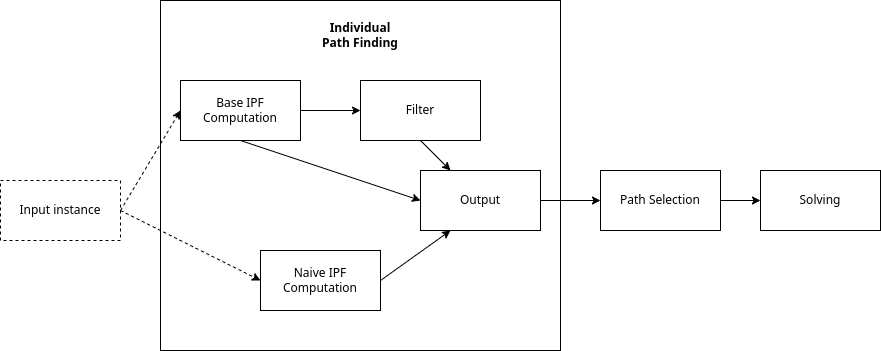

The diagram above was exported from draw.io. Its source (the exported page's mxGraphModel, read from the mxfile embedded in the PNG):
<mxGraphModel dx="2261" dy="879" grid="1" gridSize="10" guides="1" tooltips="1" connect="1" arrows="1" fold="1" page="1" pageScale="1" pageWidth="827" pageHeight="1169" math="0" shadow="0">
  <root>
    <mxCell id="0" />
    <mxCell id="1" parent="0" />
    <mxCell id="9SAIgE2xZG0ANoVtEF0G-2" value="Path Selection" style="rounded=0;whiteSpace=wrap;html=1;" parent="1" vertex="1">
      <mxGeometry x="440" y="290" width="120" height="60" as="geometry" />
    </mxCell>
    <mxCell id="9SAIgE2xZG0ANoVtEF0G-3" value="Solving" style="rounded=0;whiteSpace=wrap;html=1;" parent="1" vertex="1">
      <mxGeometry x="600" y="290" width="120" height="60" as="geometry" />
    </mxCell>
    <mxCell id="9SAIgE2xZG0ANoVtEF0G-5" value="" style="endArrow=classic;html=1;rounded=0;exitX=1;exitY=0.5;exitDx=0;exitDy=0;entryX=0;entryY=0.5;entryDx=0;entryDy=0;" parent="1" source="9SAIgE2xZG0ANoVtEF0G-2" target="9SAIgE2xZG0ANoVtEF0G-3" edge="1">
      <mxGeometry width="50" height="50" relative="1" as="geometry">
        <mxPoint x="590" y="610" as="sourcePoint" />
        <mxPoint x="640" y="560" as="targetPoint" />
      </mxGeometry>
    </mxCell>
    <mxCell id="9SAIgE2xZG0ANoVtEF0G-6" value="" style="rounded=0;whiteSpace=wrap;html=1;fillColor=none;" parent="1" vertex="1">
      <mxGeometry y="120" width="400" height="350" as="geometry" />
    </mxCell>
    <mxCell id="9SAIgE2xZG0ANoVtEF0G-7" value="Naive IPF Computation" style="rounded=0;whiteSpace=wrap;html=1;" parent="1" vertex="1">
      <mxGeometry x="100" y="370" width="120" height="60" as="geometry" />
    </mxCell>
    <mxCell id="9SAIgE2xZG0ANoVtEF0G-8" value="Input instance" style="rounded=0;whiteSpace=wrap;html=1;dashed=1;" parent="1" vertex="1">
      <mxGeometry x="-160" y="300" width="120" height="60" as="geometry" />
    </mxCell>
    <mxCell id="UusXzDgJoU5kTdzUB4V4-4" value="" style="edgeStyle=orthogonalEdgeStyle;rounded=0;orthogonalLoop=1;jettySize=auto;html=1;" parent="1" source="9SAIgE2xZG0ANoVtEF0G-9" target="UusXzDgJoU5kTdzUB4V4-3" edge="1">
      <mxGeometry relative="1" as="geometry" />
    </mxCell>
    <mxCell id="9SAIgE2xZG0ANoVtEF0G-9" value="Base IPF Computation" style="rounded=0;whiteSpace=wrap;html=1;" parent="1" vertex="1">
      <mxGeometry x="20" y="200" width="120" height="60" as="geometry" />
    </mxCell>
    <mxCell id="UusXzDgJoU5kTdzUB4V4-1" value="" style="endArrow=classic;html=1;rounded=0;entryX=0;entryY=0.5;entryDx=0;entryDy=0;dashed=1;exitX=1;exitY=0.5;exitDx=0;exitDy=0;" parent="1" source="9SAIgE2xZG0ANoVtEF0G-8" target="9SAIgE2xZG0ANoVtEF0G-9" edge="1">
      <mxGeometry width="50" height="50" relative="1" as="geometry">
        <mxPoint x="-80" y="330" as="sourcePoint" />
        <mxPoint x="380" y="20" as="targetPoint" />
      </mxGeometry>
    </mxCell>
    <mxCell id="UusXzDgJoU5kTdzUB4V4-2" value="" style="endArrow=classic;html=1;rounded=0;exitX=1;exitY=0.5;exitDx=0;exitDy=0;entryX=0;entryY=0.5;entryDx=0;entryDy=0;dashed=1;" parent="1" source="9SAIgE2xZG0ANoVtEF0G-8" target="9SAIgE2xZG0ANoVtEF0G-7" edge="1">
      <mxGeometry width="50" height="50" relative="1" as="geometry">
        <mxPoint x="160" y="120" as="sourcePoint" />
        <mxPoint x="230" y="200" as="targetPoint" />
      </mxGeometry>
    </mxCell>
    <mxCell id="UusXzDgJoU5kTdzUB4V4-3" value="Filter" style="rounded=0;whiteSpace=wrap;html=1;" parent="1" vertex="1">
      <mxGeometry x="200" y="200" width="120" height="60" as="geometry" />
    </mxCell>
    <mxCell id="UusXzDgJoU5kTdzUB4V4-5" value="Output" style="rounded=0;whiteSpace=wrap;html=1;" parent="1" vertex="1">
      <mxGeometry x="260" y="290" width="120" height="60" as="geometry" />
    </mxCell>
    <mxCell id="UusXzDgJoU5kTdzUB4V4-6" value="" style="endArrow=classic;html=1;rounded=0;entryX=0.25;entryY=1;entryDx=0;entryDy=0;exitX=1;exitY=0.5;exitDx=0;exitDy=0;" parent="1" source="9SAIgE2xZG0ANoVtEF0G-7" target="UusXzDgJoU5kTdzUB4V4-5" edge="1">
      <mxGeometry width="50" height="50" relative="1" as="geometry">
        <mxPoint x="190" y="300" as="sourcePoint" />
        <mxPoint x="120" y="380" as="targetPoint" />
      </mxGeometry>
    </mxCell>
    <mxCell id="UusXzDgJoU5kTdzUB4V4-7" value="" style="endArrow=classic;html=1;rounded=0;entryX=0.25;entryY=0;entryDx=0;entryDy=0;exitX=0.5;exitY=1;exitDx=0;exitDy=0;" parent="1" source="UusXzDgJoU5kTdzUB4V4-3" target="UusXzDgJoU5kTdzUB4V4-5" edge="1">
      <mxGeometry width="50" height="50" relative="1" as="geometry">
        <mxPoint x="120" y="230" as="sourcePoint" />
        <mxPoint x="180" y="410" as="targetPoint" />
      </mxGeometry>
    </mxCell>
    <mxCell id="UusXzDgJoU5kTdzUB4V4-8" value="" style="endArrow=classic;html=1;rounded=0;exitX=1;exitY=0.5;exitDx=0;exitDy=0;entryX=0;entryY=0.5;entryDx=0;entryDy=0;" parent="1" source="UusXzDgJoU5kTdzUB4V4-5" target="9SAIgE2xZG0ANoVtEF0G-2" edge="1">
      <mxGeometry width="50" height="50" relative="1" as="geometry">
        <mxPoint x="380" y="340" as="sourcePoint" />
        <mxPoint x="440" y="340" as="targetPoint" />
      </mxGeometry>
    </mxCell>
    <mxCell id="UusXzDgJoU5kTdzUB4V4-9" value="&lt;b&gt;Individual Path Finding&lt;/b&gt;" style="text;html=1;strokeColor=none;fillColor=none;align=center;verticalAlign=middle;whiteSpace=wrap;rounded=0;" parent="1" vertex="1">
      <mxGeometry x="160" y="140" width="80" height="30" as="geometry" />
    </mxCell>
    <mxCell id="F7DYDZCziOwJa-mQiCII-1" value="" style="endArrow=classic;html=1;rounded=0;entryX=0;entryY=0.5;entryDx=0;entryDy=0;exitX=0.5;exitY=1;exitDx=0;exitDy=0;" parent="1" source="9SAIgE2xZG0ANoVtEF0G-9" target="UusXzDgJoU5kTdzUB4V4-5" edge="1">
      <mxGeometry width="50" height="50" relative="1" as="geometry">
        <mxPoint x="80" y="280" as="sourcePoint" />
        <mxPoint x="160" y="310" as="targetPoint" />
      </mxGeometry>
    </mxCell>
  </root>
</mxGraphModel>